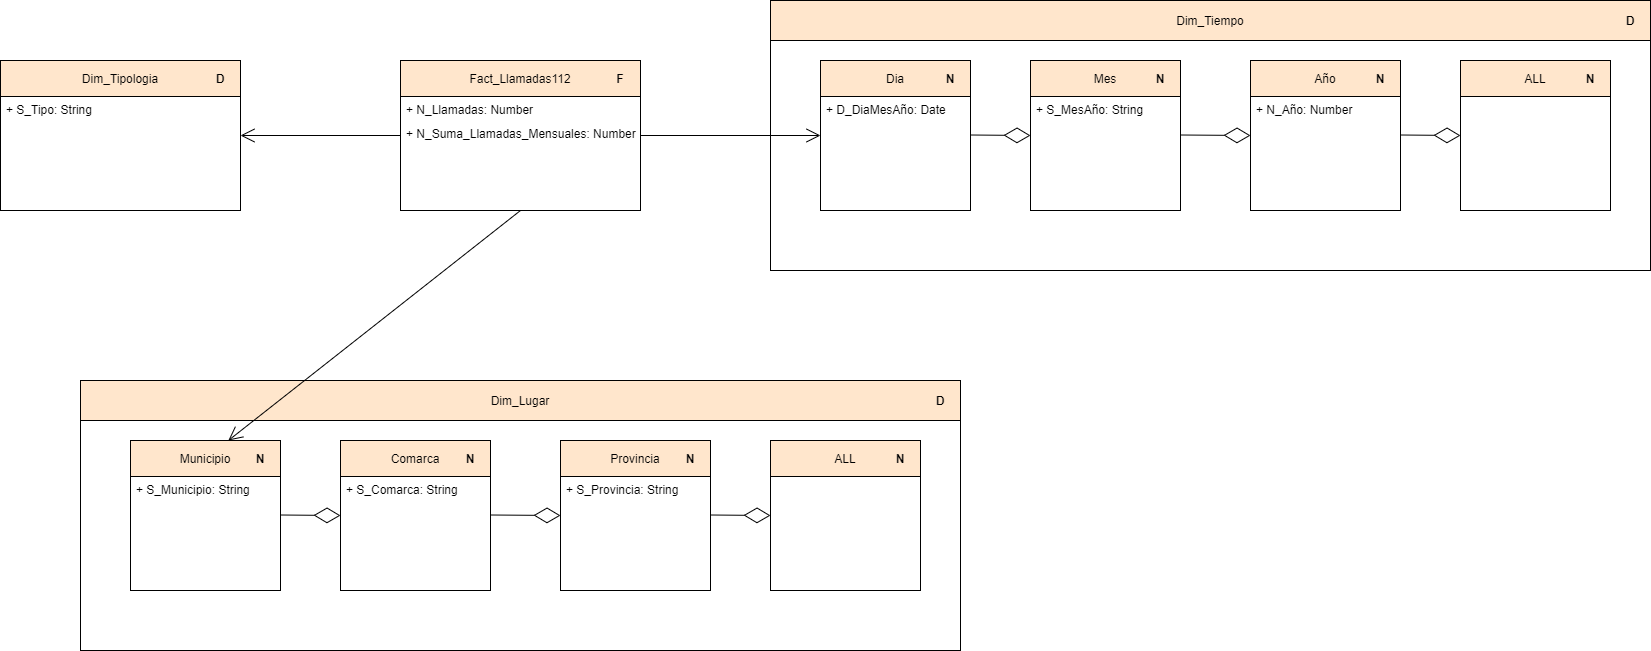

The diagram above was exported from draw.io. Its source (the exported page's mxGraphModel, read from the mxfile embedded in the PNG):
<mxGraphModel dx="2249" dy="832" grid="1" gridSize="10" guides="1" tooltips="1" connect="1" arrows="1" fold="1" page="1" pageScale="1" pageWidth="827" pageHeight="1169" math="0" shadow="0">
  <root>
    <mxCell id="0" />
    <mxCell id="1" parent="0" />
    <mxCell id="MbLJfP6k3wmLxdEg1Fj_-20" value="" style="rounded=0;whiteSpace=wrap;html=1;" parent="1" vertex="1">
      <mxGeometry x="350" y="390" width="240" height="150" as="geometry" />
    </mxCell>
    <mxCell id="MbLJfP6k3wmLxdEg1Fj_-22" value="Fact_Llamadas112" style="text;align=center;fontStyle=0;verticalAlign=middle;spacingLeft=3;spacingRight=3;rotatable=0;points=[[0,0.5],[1,0.5]];portConstraint=eastwest;fillColor=#ffe6cc;strokeColor=#000000;" parent="1" vertex="1">
      <mxGeometry x="350" y="390" width="240" height="36" as="geometry" />
    </mxCell>
    <mxCell id="MbLJfP6k3wmLxdEg1Fj_-24" value="F" style="text;html=1;strokeColor=none;fillColor=none;align=center;verticalAlign=middle;whiteSpace=wrap;rounded=0;fontStyle=1" parent="1" vertex="1">
      <mxGeometry x="550" y="398" width="40" height="20" as="geometry" />
    </mxCell>
    <mxCell id="MbLJfP6k3wmLxdEg1Fj_-26" value="" style="rounded=0;whiteSpace=wrap;html=1;" parent="1" vertex="1">
      <mxGeometry x="720" y="330" width="880" height="270" as="geometry" />
    </mxCell>
    <mxCell id="MbLJfP6k3wmLxdEg1Fj_-27" value="Dim_Tiempo" style="text;align=center;fontStyle=0;verticalAlign=middle;spacingLeft=3;spacingRight=3;rotatable=0;points=[[0,0.5],[1,0.5]];portConstraint=eastwest;labelBorderColor=none;fillColor=#ffe6cc;strokeColor=#000000;" parent="1" vertex="1">
      <mxGeometry x="720" y="330" width="880" height="40" as="geometry" />
    </mxCell>
    <mxCell id="MbLJfP6k3wmLxdEg1Fj_-29" value="D" style="text;html=1;strokeColor=none;fillColor=none;align=center;verticalAlign=middle;whiteSpace=wrap;rounded=0;fontStyle=1" parent="1" vertex="1">
      <mxGeometry x="1560" y="340" width="40" height="20" as="geometry" />
    </mxCell>
    <mxCell id="MbLJfP6k3wmLxdEg1Fj_-32" value="" style="rounded=0;whiteSpace=wrap;html=1;" parent="1" vertex="1">
      <mxGeometry x="770" y="390" width="150" height="150" as="geometry" />
    </mxCell>
    <mxCell id="MbLJfP6k3wmLxdEg1Fj_-33" value="Dia" style="text;align=center;fontStyle=0;verticalAlign=middle;spacingLeft=3;spacingRight=3;rotatable=0;points=[[0,0.5],[1,0.5]];portConstraint=eastwest;fillColor=#ffe6cc;strokeColor=#000000;" parent="1" vertex="1">
      <mxGeometry x="770" y="390" width="150" height="36" as="geometry" />
    </mxCell>
    <mxCell id="MbLJfP6k3wmLxdEg1Fj_-34" value="N" style="text;html=1;strokeColor=none;fillColor=none;align=center;verticalAlign=middle;whiteSpace=wrap;rounded=0;fontStyle=1" parent="1" vertex="1">
      <mxGeometry x="880" y="398" width="40" height="20" as="geometry" />
    </mxCell>
    <mxCell id="MbLJfP6k3wmLxdEg1Fj_-35" value="" style="rounded=0;whiteSpace=wrap;html=1;" parent="1" vertex="1">
      <mxGeometry x="980" y="390" width="150" height="150" as="geometry" />
    </mxCell>
    <mxCell id="MbLJfP6k3wmLxdEg1Fj_-36" value="Mes" style="text;align=center;fontStyle=0;verticalAlign=middle;spacingLeft=3;spacingRight=3;rotatable=0;points=[[0,0.5],[1,0.5]];portConstraint=eastwest;fillColor=#ffe6cc;strokeColor=#000000;" parent="1" vertex="1">
      <mxGeometry x="980" y="390" width="150" height="36" as="geometry" />
    </mxCell>
    <mxCell id="MbLJfP6k3wmLxdEg1Fj_-37" value="N" style="text;html=1;strokeColor=none;fillColor=none;align=center;verticalAlign=middle;whiteSpace=wrap;rounded=0;fontStyle=1" parent="1" vertex="1">
      <mxGeometry x="1090" y="398" width="40" height="20" as="geometry" />
    </mxCell>
    <mxCell id="MbLJfP6k3wmLxdEg1Fj_-38" value="" style="rounded=0;whiteSpace=wrap;html=1;" parent="1" vertex="1">
      <mxGeometry x="1200" y="390" width="150" height="150" as="geometry" />
    </mxCell>
    <mxCell id="MbLJfP6k3wmLxdEg1Fj_-39" value="Año" style="text;align=center;fontStyle=0;verticalAlign=middle;spacingLeft=3;spacingRight=3;rotatable=0;points=[[0,0.5],[1,0.5]];portConstraint=eastwest;fillColor=#ffe6cc;strokeColor=#000000;" parent="1" vertex="1">
      <mxGeometry x="1200" y="390" width="150" height="36" as="geometry" />
    </mxCell>
    <mxCell id="MbLJfP6k3wmLxdEg1Fj_-40" value="N" style="text;html=1;strokeColor=none;fillColor=none;align=center;verticalAlign=middle;whiteSpace=wrap;rounded=0;fontStyle=1" parent="1" vertex="1">
      <mxGeometry x="1310" y="398" width="40" height="20" as="geometry" />
    </mxCell>
    <mxCell id="MbLJfP6k3wmLxdEg1Fj_-43" value="" style="endArrow=open;endFill=1;endSize=12;html=1;exitX=1;exitY=0.5;exitDx=0;exitDy=0;" parent="1" source="MbLJfP6k3wmLxdEg1Fj_-20" target="MbLJfP6k3wmLxdEg1Fj_-32" edge="1">
      <mxGeometry width="160" relative="1" as="geometry">
        <mxPoint x="810" y="360" as="sourcePoint" />
        <mxPoint x="970" y="360" as="targetPoint" />
      </mxGeometry>
    </mxCell>
    <mxCell id="MbLJfP6k3wmLxdEg1Fj_-44" value="" style="endArrow=diamondThin;endFill=0;endSize=24;html=1;entryX=0;entryY=0.5;entryDx=0;entryDy=0;" parent="1" target="MbLJfP6k3wmLxdEg1Fj_-35" edge="1">
      <mxGeometry width="160" relative="1" as="geometry">
        <mxPoint x="920" y="464.5" as="sourcePoint" />
        <mxPoint x="1080" y="464.5" as="targetPoint" />
      </mxGeometry>
    </mxCell>
    <mxCell id="MbLJfP6k3wmLxdEg1Fj_-45" value="" style="endArrow=diamondThin;endFill=0;endSize=24;html=1;entryX=0;entryY=0.5;entryDx=0;entryDy=0;" parent="1" target="MbLJfP6k3wmLxdEg1Fj_-38" edge="1">
      <mxGeometry width="160" relative="1" as="geometry">
        <mxPoint x="1130" y="464.5" as="sourcePoint" />
        <mxPoint x="1190" y="465" as="targetPoint" />
      </mxGeometry>
    </mxCell>
    <mxCell id="MbLJfP6k3wmLxdEg1Fj_-46" value="" style="rounded=0;whiteSpace=wrap;html=1;" parent="1" vertex="1">
      <mxGeometry x="1410" y="390" width="150" height="150" as="geometry" />
    </mxCell>
    <mxCell id="MbLJfP6k3wmLxdEg1Fj_-47" value="ALL" style="text;align=center;fontStyle=0;verticalAlign=middle;spacingLeft=3;spacingRight=3;rotatable=0;points=[[0,0.5],[1,0.5]];portConstraint=eastwest;fillColor=#ffe6cc;strokeColor=#000000;" parent="1" vertex="1">
      <mxGeometry x="1410" y="390" width="150" height="36" as="geometry" />
    </mxCell>
    <mxCell id="MbLJfP6k3wmLxdEg1Fj_-48" value="N" style="text;html=1;strokeColor=none;fillColor=none;align=center;verticalAlign=middle;whiteSpace=wrap;rounded=0;fontStyle=1" parent="1" vertex="1">
      <mxGeometry x="1520" y="398" width="40" height="20" as="geometry" />
    </mxCell>
    <mxCell id="MbLJfP6k3wmLxdEg1Fj_-49" value="" style="endArrow=diamondThin;endFill=0;endSize=24;html=1;" parent="1" edge="1">
      <mxGeometry width="160" relative="1" as="geometry">
        <mxPoint x="1350" y="464.5" as="sourcePoint" />
        <mxPoint x="1410" y="465" as="targetPoint" />
      </mxGeometry>
    </mxCell>
    <mxCell id="MbLJfP6k3wmLxdEg1Fj_-50" value="" style="rounded=0;whiteSpace=wrap;html=1;" parent="1" vertex="1">
      <mxGeometry x="30" y="710" width="880" height="270" as="geometry" />
    </mxCell>
    <mxCell id="MbLJfP6k3wmLxdEg1Fj_-51" value="Dim_Lugar" style="text;align=center;fontStyle=0;verticalAlign=middle;spacingLeft=3;spacingRight=3;rotatable=0;points=[[0,0.5],[1,0.5]];portConstraint=eastwest;labelBorderColor=none;fillColor=#ffe6cc;strokeColor=#000000;" parent="1" vertex="1">
      <mxGeometry x="30" y="710" width="880" height="40" as="geometry" />
    </mxCell>
    <mxCell id="MbLJfP6k3wmLxdEg1Fj_-52" value="D" style="text;html=1;strokeColor=none;fillColor=none;align=center;verticalAlign=middle;whiteSpace=wrap;rounded=0;fontStyle=1" parent="1" vertex="1">
      <mxGeometry x="870" y="720" width="40" height="20" as="geometry" />
    </mxCell>
    <mxCell id="MbLJfP6k3wmLxdEg1Fj_-53" value="" style="rounded=0;whiteSpace=wrap;html=1;" parent="1" vertex="1">
      <mxGeometry x="80" y="770" width="150" height="150" as="geometry" />
    </mxCell>
    <mxCell id="MbLJfP6k3wmLxdEg1Fj_-54" value="Municipio" style="text;align=center;fontStyle=0;verticalAlign=middle;spacingLeft=3;spacingRight=3;rotatable=0;points=[[0,0.5],[1,0.5]];portConstraint=eastwest;fillColor=#ffe6cc;strokeColor=#000000;" parent="1" vertex="1">
      <mxGeometry x="80" y="770" width="150" height="36" as="geometry" />
    </mxCell>
    <mxCell id="MbLJfP6k3wmLxdEg1Fj_-55" value="N" style="text;html=1;strokeColor=none;fillColor=none;align=center;verticalAlign=middle;whiteSpace=wrap;rounded=0;fontStyle=1" parent="1" vertex="1">
      <mxGeometry x="190" y="778" width="40" height="20" as="geometry" />
    </mxCell>
    <mxCell id="MbLJfP6k3wmLxdEg1Fj_-56" value="" style="rounded=0;whiteSpace=wrap;html=1;" parent="1" vertex="1">
      <mxGeometry x="290" y="770" width="150" height="150" as="geometry" />
    </mxCell>
    <mxCell id="MbLJfP6k3wmLxdEg1Fj_-57" value="Comarca" style="text;align=center;fontStyle=0;verticalAlign=middle;spacingLeft=3;spacingRight=3;rotatable=0;points=[[0,0.5],[1,0.5]];portConstraint=eastwest;fillColor=#ffe6cc;strokeColor=#000000;" parent="1" vertex="1">
      <mxGeometry x="290" y="770" width="150" height="36" as="geometry" />
    </mxCell>
    <mxCell id="MbLJfP6k3wmLxdEg1Fj_-58" value="N" style="text;html=1;strokeColor=none;fillColor=none;align=center;verticalAlign=middle;whiteSpace=wrap;rounded=0;fontStyle=1" parent="1" vertex="1">
      <mxGeometry x="400" y="778" width="40" height="20" as="geometry" />
    </mxCell>
    <mxCell id="MbLJfP6k3wmLxdEg1Fj_-59" value="" style="rounded=0;whiteSpace=wrap;html=1;" parent="1" vertex="1">
      <mxGeometry x="510" y="770" width="150" height="150" as="geometry" />
    </mxCell>
    <mxCell id="MbLJfP6k3wmLxdEg1Fj_-60" value="Provincia" style="text;align=center;fontStyle=0;verticalAlign=middle;spacingLeft=3;spacingRight=3;rotatable=0;points=[[0,0.5],[1,0.5]];portConstraint=eastwest;fillColor=#ffe6cc;strokeColor=#000000;" parent="1" vertex="1">
      <mxGeometry x="510" y="770" width="150" height="36" as="geometry" />
    </mxCell>
    <mxCell id="MbLJfP6k3wmLxdEg1Fj_-61" value="N" style="text;html=1;strokeColor=none;fillColor=none;align=center;verticalAlign=middle;whiteSpace=wrap;rounded=0;fontStyle=1" parent="1" vertex="1">
      <mxGeometry x="620" y="778" width="40" height="20" as="geometry" />
    </mxCell>
    <mxCell id="MbLJfP6k3wmLxdEg1Fj_-62" value="" style="endArrow=diamondThin;endFill=0;endSize=24;html=1;entryX=0;entryY=0.5;entryDx=0;entryDy=0;" parent="1" target="MbLJfP6k3wmLxdEg1Fj_-56" edge="1">
      <mxGeometry width="160" relative="1" as="geometry">
        <mxPoint x="229.99999999999955" y="844.5" as="sourcePoint" />
        <mxPoint x="390" y="844.5" as="targetPoint" />
      </mxGeometry>
    </mxCell>
    <mxCell id="MbLJfP6k3wmLxdEg1Fj_-63" value="" style="endArrow=diamondThin;endFill=0;endSize=24;html=1;entryX=0;entryY=0.5;entryDx=0;entryDy=0;" parent="1" target="MbLJfP6k3wmLxdEg1Fj_-59" edge="1">
      <mxGeometry width="160" relative="1" as="geometry">
        <mxPoint x="439.99999999999955" y="844.5" as="sourcePoint" />
        <mxPoint x="500" y="845" as="targetPoint" />
      </mxGeometry>
    </mxCell>
    <mxCell id="MbLJfP6k3wmLxdEg1Fj_-64" value="" style="rounded=0;whiteSpace=wrap;html=1;" parent="1" vertex="1">
      <mxGeometry x="720" y="770" width="150" height="150" as="geometry" />
    </mxCell>
    <mxCell id="MbLJfP6k3wmLxdEg1Fj_-65" value="ALL" style="text;align=center;fontStyle=0;verticalAlign=middle;spacingLeft=3;spacingRight=3;rotatable=0;points=[[0,0.5],[1,0.5]];portConstraint=eastwest;fillColor=#ffe6cc;strokeColor=#000000;" parent="1" vertex="1">
      <mxGeometry x="720" y="770" width="150" height="36" as="geometry" />
    </mxCell>
    <mxCell id="MbLJfP6k3wmLxdEg1Fj_-66" value="N" style="text;html=1;strokeColor=none;fillColor=none;align=center;verticalAlign=middle;whiteSpace=wrap;rounded=0;fontStyle=1" parent="1" vertex="1">
      <mxGeometry x="830" y="778" width="40" height="20" as="geometry" />
    </mxCell>
    <mxCell id="MbLJfP6k3wmLxdEg1Fj_-67" value="" style="endArrow=diamondThin;endFill=0;endSize=24;html=1;" parent="1" edge="1">
      <mxGeometry width="160" relative="1" as="geometry">
        <mxPoint x="659.9999999999995" y="844.5" as="sourcePoint" />
        <mxPoint x="719.9999999999995" y="844.9999999999998" as="targetPoint" />
      </mxGeometry>
    </mxCell>
    <mxCell id="MbLJfP6k3wmLxdEg1Fj_-68" value="" style="endArrow=open;endFill=1;endSize=12;html=1;exitX=0.5;exitY=1;exitDx=0;exitDy=0;" parent="1" source="MbLJfP6k3wmLxdEg1Fj_-20" target="MbLJfP6k3wmLxdEg1Fj_-54" edge="1">
      <mxGeometry width="160" relative="1" as="geometry">
        <mxPoint x="410" y="690" as="sourcePoint" />
        <mxPoint x="570" y="690" as="targetPoint" />
      </mxGeometry>
    </mxCell>
    <mxCell id="MbLJfP6k3wmLxdEg1Fj_-69" value="" style="rounded=0;whiteSpace=wrap;html=1;" parent="1" vertex="1">
      <mxGeometry x="-50" y="390" width="240" height="150" as="geometry" />
    </mxCell>
    <mxCell id="MbLJfP6k3wmLxdEg1Fj_-70" value="Dim_Tipologia" style="text;align=center;fontStyle=0;verticalAlign=middle;spacingLeft=3;spacingRight=3;rotatable=0;points=[[0,0.5],[1,0.5]];portConstraint=eastwest;fillColor=#ffe6cc;strokeColor=#000000;" parent="1" vertex="1">
      <mxGeometry x="-50" y="390" width="240" height="36" as="geometry" />
    </mxCell>
    <mxCell id="MbLJfP6k3wmLxdEg1Fj_-71" value="D" style="text;html=1;strokeColor=none;fillColor=none;align=center;verticalAlign=middle;whiteSpace=wrap;rounded=0;fontStyle=1" parent="1" vertex="1">
      <mxGeometry x="150" y="398" width="40" height="20" as="geometry" />
    </mxCell>
    <mxCell id="MbLJfP6k3wmLxdEg1Fj_-73" value="" style="endArrow=open;endFill=1;endSize=12;html=1;exitX=0;exitY=0.5;exitDx=0;exitDy=0;entryX=1;entryY=0.5;entryDx=0;entryDy=0;" parent="1" source="MbLJfP6k3wmLxdEg1Fj_-20" target="MbLJfP6k3wmLxdEg1Fj_-69" edge="1">
      <mxGeometry width="160" relative="1" as="geometry">
        <mxPoint x="210" y="570" as="sourcePoint" />
        <mxPoint x="370" y="570" as="targetPoint" />
      </mxGeometry>
    </mxCell>
    <mxCell id="556kb_g2edHpfZYSTAom-3" value="+ N_Llamadas: Number" style="text;strokeColor=none;fillColor=none;align=left;verticalAlign=top;spacingLeft=4;spacingRight=4;overflow=hidden;rotatable=0;points=[[0,0.5],[1,0.5]];portConstraint=eastwest;" vertex="1" parent="1">
      <mxGeometry x="350" y="426" width="240" height="26" as="geometry" />
    </mxCell>
    <mxCell id="556kb_g2edHpfZYSTAom-4" value="+ N_Suma_Llamadas_Mensuales: Number" style="text;strokeColor=none;fillColor=none;align=left;verticalAlign=top;spacingLeft=4;spacingRight=4;overflow=hidden;rotatable=0;points=[[0,0.5],[1,0.5]];portConstraint=eastwest;" vertex="1" parent="1">
      <mxGeometry x="350" y="450" width="240" height="26" as="geometry" />
    </mxCell>
    <mxCell id="556kb_g2edHpfZYSTAom-5" value="+ S_Tipo: String" style="text;strokeColor=none;fillColor=none;align=left;verticalAlign=top;spacingLeft=4;spacingRight=4;overflow=hidden;rotatable=0;points=[[0,0.5],[1,0.5]];portConstraint=eastwest;" vertex="1" parent="1">
      <mxGeometry x="-50" y="426" width="240" height="26" as="geometry" />
    </mxCell>
    <mxCell id="556kb_g2edHpfZYSTAom-6" value="+ D_DiaMesAño: Date" style="text;strokeColor=none;fillColor=none;align=left;verticalAlign=top;spacingLeft=4;spacingRight=4;overflow=hidden;rotatable=0;points=[[0,0.5],[1,0.5]];portConstraint=eastwest;" vertex="1" parent="1">
      <mxGeometry x="770" y="426" width="150" height="26" as="geometry" />
    </mxCell>
    <mxCell id="556kb_g2edHpfZYSTAom-7" value="+ S_MesAño: String" style="text;strokeColor=none;fillColor=none;align=left;verticalAlign=top;spacingLeft=4;spacingRight=4;overflow=hidden;rotatable=0;points=[[0,0.5],[1,0.5]];portConstraint=eastwest;" vertex="1" parent="1">
      <mxGeometry x="980" y="426" width="150" height="26" as="geometry" />
    </mxCell>
    <mxCell id="556kb_g2edHpfZYSTAom-8" value="+ N_Año: Number" style="text;strokeColor=none;fillColor=none;align=left;verticalAlign=top;spacingLeft=4;spacingRight=4;overflow=hidden;rotatable=0;points=[[0,0.5],[1,0.5]];portConstraint=eastwest;" vertex="1" parent="1">
      <mxGeometry x="1200" y="426" width="150" height="26" as="geometry" />
    </mxCell>
    <mxCell id="556kb_g2edHpfZYSTAom-9" value="+ S_Municipio: String" style="text;strokeColor=none;fillColor=none;align=left;verticalAlign=top;spacingLeft=4;spacingRight=4;overflow=hidden;rotatable=0;points=[[0,0.5],[1,0.5]];portConstraint=eastwest;" vertex="1" parent="1">
      <mxGeometry x="80" y="806" width="150" height="26" as="geometry" />
    </mxCell>
    <mxCell id="556kb_g2edHpfZYSTAom-10" value="+ S_Comarca: String" style="text;strokeColor=none;fillColor=none;align=left;verticalAlign=top;spacingLeft=4;spacingRight=4;overflow=hidden;rotatable=0;points=[[0,0.5],[1,0.5]];portConstraint=eastwest;" vertex="1" parent="1">
      <mxGeometry x="290" y="806" width="150" height="26" as="geometry" />
    </mxCell>
    <mxCell id="556kb_g2edHpfZYSTAom-11" value="+ S_Provincia: String" style="text;strokeColor=none;fillColor=none;align=left;verticalAlign=top;spacingLeft=4;spacingRight=4;overflow=hidden;rotatable=0;points=[[0,0.5],[1,0.5]];portConstraint=eastwest;" vertex="1" parent="1">
      <mxGeometry x="510" y="806" width="150" height="26" as="geometry" />
    </mxCell>
  </root>
</mxGraphModel>